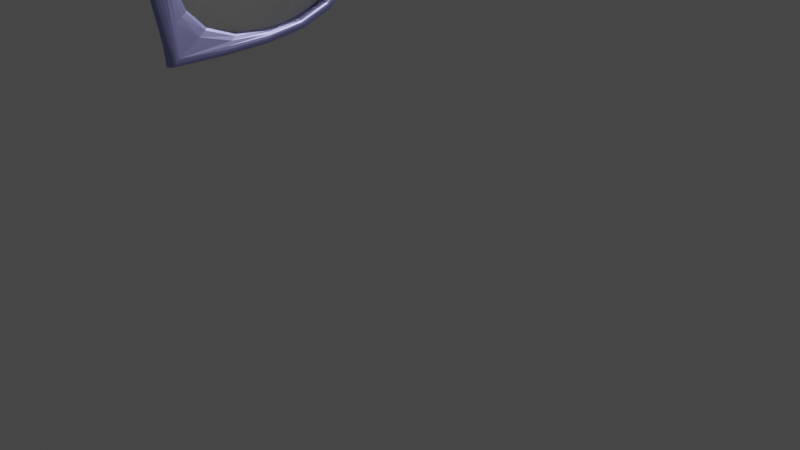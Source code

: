 # Source: original_glasses.blend  (saved by Blender 2.91.10; exported with 4.5.12 LTS)
import bpy
from mathutils import Matrix  # noqa: F401  (used for matrix-valued properties, if any)

bpy.ops.wm.read_factory_settings(use_empty=True)
scene = bpy.context.scene
scene.name = 'Scene'

# ---- collections
col_collection = bpy.data.collections.new('Collection'); scene.collection.children.link(col_collection)

# ---- materials (node trees are filled in below, after node groups)
mat_glasses = bpy.data.materials.new('glasses')
mat_glasses.use_transparent_shadow = False
mat_frame = bpy.data.materials.new('frame')
mat_frame.use_transparent_shadow = False
mat_material = bpy.data.materials.new('Material')
mat_material.use_transparent_shadow = False
mat_rubber = bpy.data.materials.new('rubber')
mat_rubber.use_transparent_shadow = False

# ---- material node trees
mat_glasses.use_nodes = True; mat_glasses.node_tree.nodes.clear()
_N = mat_glasses.node_tree.nodes; _L = mat_glasses.node_tree.links
n0 = _N.new('ShaderNodeOutputMaterial'); n0.name = 'Material Output'; n0.location = (300, 300)
n1 = _N.new('ShaderNodeBsdfGlass'); n1.name = 'Glass BSDF'; n1.location = (10, 300)
n1.distribution = 'BECKMANN'
n1.inputs[1].default_value = 0.5
n1.inputs[2].default_value = 1.45
_L.new(n1.outputs[0], n0.inputs[0])
n0.is_active_output = True
mat_frame.use_nodes = True; mat_frame.node_tree.nodes.clear()
_N = mat_frame.node_tree.nodes; _L = mat_frame.node_tree.links
n0 = _N.new('ShaderNodeOutputMaterial'); n0.name = 'Material Output'; n0.location = (300, 300)
n1 = _N.new('ShaderNodeMixShader'); n1.name = 'Mix Shader'; n1.location = (10, 300)
n2 = _N.new('ShaderNodeBsdfAnisotropic'); n2.name = 'Glossy BSDF'; n2.location = (-190, 250)
n2.distribution = 'GGX'
n2.inputs[0].default_value = (0.0, 0.005071, 0.8, 1.0)
n3 = _N.new('ShaderNodeBsdfAnisotropic'); n3.name = 'Glossy BSDF.001'; n3.location = (-190, 225)
n3.distribution = 'GGX'
_L.new(n1.outputs[0], n0.inputs[0])
_L.new(n2.outputs[0], n1.inputs[1])
_L.new(n3.outputs[0], n1.inputs[2])
n0.is_active_output = True
mat_material.use_nodes = True; mat_material.node_tree.nodes.clear()
_N = mat_material.node_tree.nodes; _L = mat_material.node_tree.links
n0 = _N.new('ShaderNodeBsdfPrincipled'); n0.name = 'Principled BSDF'; n0.location = (10, 300)
n0.distribution = 'GGX'
n0.subsurface_method = 'BURLEY'
n0.inputs[0].default_value = (0.0, 0.0, 0.0, 1.0)
n0.inputs[3].default_value = 1.45
n0.inputs[27].default_value = (0.0, 0.0, 0.0, 1.0)
n0.inputs[28].default_value = 1.0
n1 = _N.new('ShaderNodeOutputMaterial'); n1.name = 'Material Output'; n1.location = (300, 300)
_L.new(n0.outputs[0], n1.inputs[0])
n1.is_active_output = True
mat_rubber.use_nodes = True; mat_rubber.node_tree.nodes.clear()
_N = mat_rubber.node_tree.nodes; _L = mat_rubber.node_tree.links
n0 = _N.new('ShaderNodeOutputMaterial'); n0.name = 'Material Output'; n0.location = (300, 300)
n1 = _N.new('ShaderNodeBsdfTranslucent'); n1.name = 'Translucent BSDF'; n1.location = (10, 300)
n1.inputs[0].default_value = (0.7135, 0.6972, 0.7842, 1.0)
_L.new(n1.outputs[0], n0.inputs[0])
n0.is_active_output = True

# ---- world
world_world = bpy.data.worlds.new('World'); scene.world = world_world
world_world.use_nodes = True; world_world.node_tree.nodes.clear()
_N = world_world.node_tree.nodes; _L = world_world.node_tree.links
n0 = _N.new('ShaderNodeOutputWorld'); n0.name = 'World Output'; n0.location = (300, 300)
n1 = _N.new('ShaderNodeBackground'); n1.name = 'Background'; n1.location = (10, 300)
n1.inputs[0].default_value = (0.05088, 0.05088, 0.05088, 1.0)
_L.new(n1.outputs[0], n0.inputs[0])
n0.is_active_output = True
world_world.color = (0.05088, 0.05088, 0.05088)
world_world.use_sun_shadow = False
world_world.sun_shadow_jitter_overblur = 0.0

# ---- cameras
cam_camera = bpy.data.cameras.new('Camera')
cam_camera.clip_end = 100.0
cam_camera.ortho_scale = 7.314

# ---- lights
light_light = bpy.data.lights.new('Light', 'POINT')
light_light.transmission_factor = 0.0
light_light.energy = 1000.0
light_light.shadow_soft_size = 0.1
light_light.shadow_maximum_resolution = 0.006
light_light.use_absolute_resolution = True

# ---- meshes
me_cube = bpy.data.meshes.new('Cube')
me_cube.from_pydata([(1.269, -0.5121, 0.973), (1.514, -0.5399, -1.0), (0.2974, -2.689, 1.0), (0.8157, -2.467, -0.9544), (0.3244, -0.5265, 0.9796), (-0.4853, -0.5362, -1.0), (-1.702, -2.685, 1.0), (-0.604, -2.491, -0.9575), (1.908, -0.65, 0.874), (1.903, -0.659, -0.8818), (0.9051, -2.422, 0.8818), (0.9051, -2.422, -0.8818), (0.1402, -0.6557, 0.8818), (-0.8601, -2.423, -0.8772), (-0.3203, -0.6677, -0.9413), (-1.553, -2.423, 0.8878), (-1.495, -2.461, -0.8878), (0.6363, -0.6215, 0.7673), (0.6199, -0.6505, -0.8878), (-0.1664, -2.039, 0.831), (-0.3847, -2.425, -0.8878), (1.049, -0.6574, 0.8818), (1.049, -0.6574, -0.8818), (0.05163, -2.42, 0.8818), (0.05163, -2.42, -0.8818), (1.946, -0.4065, 0.5549), (-1.702, -2.685, 0.2768), (-1.217, -2.716, 0.2697), (-0.1308, -0.2382, 0.3839), (2.468, -0.5765, 0.2656), (0.9051, -2.422, 0.2441), (-0.4072, -2.448, -0.01849), (0.4093, -0.5726, 0.4514), (-0.5545, -2.45, 0.2298), (0.6423, -0.6108, 0.2458), (1.049, -0.6574, 0.2441), (0.05163, -2.42, 0.2441), (-94.04, -2.206, 1.0), (-93.9, -1.944, 0.8878), (-92.73, -1.946, 0.8878), (-94.08, -2.203, 0.7666), (-93.9, -1.944, 0.7343), (-92.73, -1.946, 0.7343), (-94.04, -2.206, 1.0), (-93.9, -1.944, 0.8878), (-93.99, -2.204, 0.7664), (-93.85, -1.943, 0.7357), (-104.9, -2.186, 1.0), (-104.8, -1.924, 0.8878), (-104.9, -2.186, 0.87), (-104.8, -1.924, 0.8389), (-121.2, -2.082, 0.01756), (-121.2, -2.082, 0.3673), (-120.9, -1.631, -0.06595), (-120.9, -1.631, 0.06558), (-1.702, -2.685, 0.7563), (-0.524, -2.671, 0.6715), (1.929, -0.4138, 0.5205), (0.2974, -2.689, 0.7563), (-1.657, -0.3316, 0.846), (2.468, -0.5765, 0.6884), (0.9051, -2.422, 0.6669), (0.6423, -0.6108, 0.666), (1.059, -0.6479, 0.6713), (0.05163, -2.42, 0.6669), (-94.04, -2.206, 0.9209), (-93.9, -1.944, 0.8361), (-92.73, -1.946, 0.8361), (-94.0, -2.209, 0.9199), (-93.84, -1.944, 0.8376), (-104.9, -2.186, 0.9562), (-104.8, -1.924, 0.8714), (-121.2, -2.082, 0.2495), (-120.9, -1.631, 0.02126), (1.889, -0.1829, 0.5069), (1.87, -0.1937, 0.5463), (-0.202, 0.0, 0.7563), (-0.202, 0.0, 0.2768), (1.797, 0.0, 0.7563), (1.797, 0.0, 0.2768), (-0.202, 0.0, 0.7563), (-0.202, 0.0, 0.2768), (-23.95, -2.303, 0.3704), (-23.95, -2.303, 0.8878), (-23.88, -2.303, 0.8878), (-24.54, -2.564, 1.006), (-25.27, -2.563, 0.4015), (-25.12, -2.301, 0.3704), (-24.75, -2.564, 0.7924), (-23.95, -2.303, 0.7135), (-10.18, -0.383, 0.7426), (-8.649, -0.2897, 0.2805), (-9.635, -0.476, 0.6417), (-8.28, -0.3931, 0.2315), (-8.164, -0.4598, -0.1749), (-11.76, -0.3267, 0.5733), (-10.8, -0.3026, 0.3113), (-11.85, -0.7065, 0.4295), (-11.5, -0.3849, 0.5223), (-11.71, -0.03413, 0.4808), (-13.74, -0.1698, 0.8131), (-10.65, -0.3636, 0.2897), (-7.674, -0.7155, 0.51), (-3.988, -0.4688, -0.09443), (-7.535, -0.04313, 0.5613), (-9.561, -0.1788, 0.8936), (-0.5487, -0.6483, -0.8878), (-1.734, -2.46, -0.8878), (0.2384, -0.3416, 0.3348), (-0.3847, -2.425, 0.6715), (-0.3847, -2.425, 0.8878), (0.6199, -0.6505, 0.8878), (-0.5487, -0.6483, 0.8878), (-1.904, -2.485, 0.2298), (-1.117, -0.4245, 0.7451), (-0.6938, -2.697, -0.00954), (-0.1753, -0.6726, -0.9726), (-0.1858, -2.356, -0.7997), (0.5731, -0.6313, 0.5302), (-0.1664, -2.039, 0.6715), (-0.2493, -2.186, 0.7673), (0.4524, -0.7627, 0.8486), (-0.9056, -2.51, 0.1085), (-0.1608, -2.039, -0.1603), (-1.639, -2.685, 0.9998), (-0.4226, -0.5362, 0.9998), (-1.491, -2.423, 0.8876), (-0.4861, -0.6483, 0.8876), (-24.48, -2.564, 1.006), (-1.594, -0.3316, 0.8458), (-1.054, -0.4245, 0.7449), (-23.81, -2.303, 0.8876), (1.976, -0.6377, 0.7968), (2.005, -0.5893, 0.2996), (1.797, 0.0, 0.7563), (1.797, 0.0, 0.2768), (0.6482, -0.6566, 0.2441), (0.6482, -0.6566, -0.8818), (-0.3496, -2.419, 0.2441), (-0.3496, -2.419, -0.8818), (0.6482, -0.6566, 0.8818), (-0.3496, -2.419, 0.8818), (0.6482, -0.6566, 0.6669), (0.549, -0.832, 0.7063), (0.6366, -0.6771, 0.8612), (0.549, -0.832, -0.7063), (0.6366, -0.6771, -0.8612), (-0.3379, -2.399, 0.8612), (-0.2503, -2.244, 0.7063), (-0.3379, -2.399, -0.8612), (-0.2503, -2.244, -0.7063), (0.549, -0.832, 0.3215), (0.549, -0.832, 0.1666), (0.6366, -0.6771, 0.2441), (-0.2503, -2.244, 0.3215), (-0.3379, -2.399, 0.2441), (-0.2503, -2.244, 0.1666), (0.6366, -0.6771, 0.6669), (0.549, -0.832, 0.6669)], [], [(0, 4, 6, 2), (58, 2, 6, 55), (5, 7, 107, 106), (5, 1, 3, 7), (27, 3, 11, 30), (59, 4, 0, 132), (30, 11, 24, 36), (132, 0, 8, 60), (3, 1, 9, 11), (0, 2, 10, 8), (0, 4, 12, 8), (7, 3, 11, 13), (118, 116, 18, 34), (112, 15, 126, 127), (28, 5, 106, 108), (85, 84, 38, 37), (119, 19, 121, 62), (116, 117, 20, 18), (15, 112, 111, 110), (89, 82, 42, 67), (21, 23, 141, 140), (8, 10, 23, 21), (60, 8, 21, 63), (11, 9, 22, 24), (144, 157, 142, 140), (63, 21, 140, 142), (24, 22, 137, 139), (36, 24, 139, 138), (23, 64, 36, 138, 141), (22, 35, 136, 137), (146, 149, 139, 137), (9, 29, 35, 22), (117, 31, 123, 20), (20, 123, 34, 18), (7, 26, 113, 107), (28, 108, 93, 91), (1, 133, 29, 9), (61, 30, 36, 64), (5, 28, 133, 1), (58, 27, 30, 61), (3, 27, 26, 7), (37, 38, 44, 43), (66, 38, 39, 67), (88, 85, 37, 65), (87, 86, 40, 41), (82, 87, 41, 42), (84, 83, 39, 38), (43, 44, 48, 47), (65, 37, 43, 68), (41, 40, 45, 46), (66, 41, 46, 69), (50, 49, 51, 53), (68, 43, 47, 70), (46, 45, 49, 50), (69, 46, 50, 71), (72, 52, 54, 73), (71, 50, 53, 73), (47, 48, 54, 52), (70, 47, 52, 72), (49, 70, 72, 51), (48, 71, 73, 54), (51, 72, 73, 53), (44, 69, 71, 48), (45, 68, 70, 49), (38, 66, 69, 44), (40, 65, 68, 45), (86, 88, 65, 40), (41, 66, 67, 42), (2, 58, 61, 10), (10, 61, 64, 23), (84, 85, 128, 131), (35, 63, 142, 136), (29, 60, 63, 35), (83, 89, 67, 39), (123, 119, 62, 34), (133, 132, 60, 29), (28, 59, 76, 77), (27, 58, 55, 26), (76, 134, 78, 80), (133, 28, 77, 135), (57, 25, 75, 74), (59, 132, 134, 76), (81, 80, 78, 79), (77, 76, 80, 81), (135, 77, 81, 79), (134, 135, 79, 78), (110, 109, 89, 83), (26, 55, 88, 86), (15, 110, 83, 84), (33, 113, 87, 82), (113, 26, 86, 87), (55, 6, 85, 88), (109, 33, 82, 89), (6, 4, 125, 124), (91, 93, 101, 96), (114, 59, 90, 92), (108, 114, 92, 93), (59, 28, 91, 90), (92, 90, 95, 98), (93, 92, 98, 101), (97, 100, 105, 102), (95, 96, 97, 94), (99, 100, 101, 98), (96, 101, 100, 97), (94, 99, 98, 95), (90, 91, 96, 95), (103, 102, 105, 104), (100, 99, 104, 105), (94, 97, 102, 103), (99, 94, 103, 104), (16, 14, 106, 107), (14, 32, 108, 106), (120, 56, 109, 110), (17, 120, 110, 111), (122, 16, 107, 113), (115, 122, 113, 33), (56, 115, 33, 109), (117, 116, 14, 16), (116, 118, 32, 14), (19, 119, 56, 120), (121, 19, 120, 17), (31, 117, 16, 122), (123, 31, 122, 115), (119, 123, 115, 56), (124, 125, 127, 126), (125, 129, 130, 127), (124, 126, 131, 128), (85, 6, 124, 128), (15, 84, 131, 126), (4, 59, 129, 125), (59, 114, 130, 129), (114, 112, 127, 130), (25, 57, 132, 133), (74, 75, 135, 134), (75, 25, 133, 135), (57, 74, 134, 132), (145, 152, 156, 150), (157, 153, 136, 142), (151, 158, 143, 148, 154), (155, 147, 141, 138), (149, 155, 138, 139), (153, 146, 137, 136), (151, 152, 153), (154, 155, 156), (151, 154, 156, 152), (152, 145, 146, 153), (155, 149, 150, 156), (144, 147, 148, 143), (149, 146, 145, 150), (158, 151, 153, 157), (147, 155, 154, 148), (143, 158, 157, 144), (147, 144, 140, 141)])
me_cube.polygons.foreach_set('material_index', [1, 1, 1, 1, 1, 1, 1, 1, 1, 1, 0, 0, 0, 1, 1, 2, 0, 0, 1, 2, 1, 1, 1, 1, 0, 0, 0, 0, 1, 0, 0, 1, 0, 0, 1, 1, 1, 1, 1, 1, 1, 2, 2, 2, 2, 2, 2, 2, 2, 2, 2, 2, 2, 2, 2, 2, 2, 2, 2, 2, 2, 2, 2, 2, 2, 2, 2, 2, 1, 1, 1, 0, 1, 2, 0, 1, 1, 1, 1, 1, 1, 1, 0, 1, 1, 1, 1, 1, 1, 1, 1, 1, 1, 1, 3, 1, 1, 1, 1, 1, 3, 3, 3, 3, 3, 1, 3, 3, 3, 3, 1, 1, 1, 1, 1, 1, 1, 0, 1, 0, 0, 0, 0, 0, 1, 1, 1, 1, 1, 1, 1, 1, 1, 1, 1, 1, 0, 0, 0, 0, 0, 0, 0, 0, 0, 0, 0, 0, 0, 0, 0, 0, 0])
_k = {(3, 27): 0.1098, (11, 30): 0.1098, (3, 11): 0.1098, (109, 110): 0.97647, (136, 137): 1.0, (138, 139): 1.0, (140, 141): 1.0, (137, 139): 1.0, (136, 142): 1.0, (138, 141): 1.0, (27, 30): 0.1098, (83, 110): 0.97647, (140, 142): 1.0, (89, 109): 0.97647, (83, 89): 0.97647, (56, 120): 0.97647, (19, 119): 0.97647, (151, 154): 1.0, (152, 156): 1.0, (145, 152): 1.0, (146, 153): 1.0, (149, 155): 1.0, (150, 156): 1.0, (144, 147): 1.0, (143, 148): 1.0, (146, 149): 1.0, (145, 150): 1.0, (151, 158): 1.0, (153, 157): 1.0, (147, 155): 1.0, (148, 154): 1.0, (143, 158): 1.0, (144, 157): 1.0}
me_cube.attributes.new('crease_edge', 'FLOAT', 'EDGE').data.foreach_set('value', [_k.get((min(e.vertices), max(e.vertices)), 0.0) for e in me_cube.edges])
_uv = me_cube.uv_layers.new(name='UVMap')
_uv.uv.foreach_set('vector', [0.625, 0.5, 0.875, 0.5, 0.875, 0.75, 0.625, 0.75, 0.5945, 0.75, 0.625, 0.75, 0.625, 1.0, 0.5945, 1.0, 0.125, 0.5, 0.125, 0.75, 0.125, 0.75, 0.125, 0.5, 0.125, 0.5, 0.375, 0.5, 0.375, 0.75, 0.125, 0.75, 0.5346, 0.75, 0.375, 0.75, 0.375, 0.75, 0.5346, 0.75, 0.5945, 0.25, 0.625, 0.25, 0.625, 0.5, 0.5945, 0.5, 0.5346, 0.75, 0.375, 0.75, 0.375, 0.75, 0.5346, 0.75, 0.5945, 0.5, 0.625, 0.5, 0.625, 0.5, 0.5945, 0.5, 0.375, 0.75, 0.375, 0.5, 0.375, 0.5, 0.375, 0.75, 0.625, 0.5, 0.625, 0.75, 0.625, 0.75, 0.625, 0.5, 0.625, 0.5, 0.875, 0.5, 0.875, 0.5, 0.625, 0.5, 0.375, 1.0, 0.375, 0.75, 0.375, 0.75, 0.375, 1.0, 0.5735, 0.25, 0.3633, 0.25, 0.375, 0.25, 0.5346, 0.25, 0.875, 0.5, 0.875, 0.75, 0.875, 0.75, 0.875, 0.5, 0.5346, 0.25, 0.375, 0.25, 0.375, 0.25, 0.5346, 0.25, 0.875, 0.75, 0.875, 0.75, 0.875, 0.75, 0.875, 0.75, 0.5945, 0.05434, 0.6127, 0.05709, 0.6057, 0.25, 0.5945, 0.25, 0.125, 0.5032, 0.125, 0.7487, 0.125, 0.75, 0.125, 0.5, 0.875, 0.75, 0.875, 0.5, 0.875, 0.5, 0.875, 0.75, 0.5945, 0.0, 0.5346, 0.0, 0.5346, 0.0, 0.5945, 0.0, 0.625, 0.5, 0.625, 0.75, 0.625, 0.75, 0.625, 0.5, 0.625, 0.5, 0.625, 0.75, 0.625, 0.75, 0.625, 0.5, 0.5945, 0.5, 0.625, 0.5, 0.625, 0.5, 0.5945, 0.5, 0.375, 0.75, 0.375, 0.5, 0.375, 0.5, 0.375, 0.75, 0.6221, 0.5029, 0.5945, 0.5029, 0.5945, 0.5, 0.625, 0.5, 0.5945, 0.5, 0.625, 0.5, 0.625, 0.5, 0.5945, 0.5, 0.375, 0.75, 0.375, 0.5, 0.375, 0.5, 0.375, 0.75, 0.5346, 0.75, 0.375, 0.75, 0.375, 0.75, 0.5346, 0.75, 0.625, 0.75, 0.5945, 0.75, 0.5346, 0.75, 0.5346, 0.75, 0.625, 0.75, 0.375, 0.5, 0.5346, 0.5, 0.5346, 0.5, 0.375, 0.5, 0.3779, 0.5029, 0.3779, 0.7471, 0.375, 0.75, 0.375, 0.5, 0.375, 0.5, 0.5346, 0.5, 0.5346, 0.5, 0.375, 0.5, 0.3755, 1.0, 0.4802, 1.0, 0.4808, 1.0, 0.375, 1.0, 0.375, 0.0, 0.4774, 0.05434, 0.5346, 0.25, 0.375, 0.25, 0.375, 1.0, 0.5346, 1.0, 0.5346, 1.0, 0.375, 1.0, 0.5346, 0.25, 0.5346, 0.25, 0.5346, 0.25, 0.5346, 0.25, 0.375, 0.5, 0.5346, 0.5, 0.5346, 0.5, 0.375, 0.5, 0.5945, 0.75, 0.5346, 0.75, 0.5346, 0.75, 0.5945, 0.75, 0.375, 0.25, 0.5346, 0.25, 0.5346, 0.5, 0.375, 0.5, 0.5945, 0.75, 0.5346, 0.75, 0.5346, 0.75, 0.5945, 0.75, 0.375, 0.75, 0.5346, 0.75, 0.5346, 1.0, 0.375, 1.0, 0.875, 0.75, 0.875, 0.75, 0.875, 0.75, 0.875, 0.75, 0.5945, 1.0, 0.625, 1.0, 0.625, 1.0, 0.5945, 1.0, 0.5945, 1.0, 0.625, 1.0, 0.625, 1.0, 0.5945, 1.0, 0.5346, 1.0, 0.5346, 1.0, 0.5346, 1.0, 0.5346, 1.0, 0.5346, 1.0, 0.5346, 1.0, 0.5346, 1.0, 0.5346, 1.0, 0.875, 0.75, 0.875, 0.75, 0.875, 0.75, 0.875, 0.75, 0.875, 0.75, 0.875, 0.75, 0.875, 0.75, 0.875, 0.75, 0.5945, 1.0, 0.625, 1.0, 0.625, 1.0, 0.5947, 1.0, 0.5346, 1.0, 0.5346, 1.0, 0.5346, 1.0, 0.5346, 1.0, 0.5945, 1.0, 0.5346, 1.0, 0.5346, 1.0, 0.5947, 1.0, 0.5346, 1.0, 0.5346, 1.0, 0.5346, 1.0, 0.5346, 1.0, 0.5947, 1.0, 0.625, 1.0, 0.625, 1.0, 0.5945, 1.0, 0.5346, 1.0, 0.5346, 1.0, 0.5346, 1.0, 0.5346, 1.0, 0.5947, 1.0, 0.5346, 1.0, 0.5346, 1.0, 0.5945, 1.0, 0.5945, 1.0, 0.625, 1.0, 0.625, 1.0, 0.5945, 1.0, 0.5945, 1.0, 0.5346, 1.0, 0.5346, 1.0, 0.5945, 1.0, 0.875, 0.75, 0.875, 0.75, 0.875, 0.75, 0.875, 0.75, 0.5945, 1.0, 0.625, 1.0, 0.625, 1.0, 0.5945, 1.0, 0.5346, 1.0, 0.5945, 1.0, 0.5945, 1.0, 0.5346, 1.0, 0.625, 1.0, 0.5945, 1.0, 0.5945, 1.0, 0.625, 1.0, 0.5346, 1.0, 0.5945, 1.0, 0.5945, 1.0, 0.5346, 1.0, 0.625, 1.0, 0.5947, 1.0, 0.5945, 1.0, 0.625, 1.0, 0.5346, 1.0, 0.5947, 1.0, 0.5945, 1.0, 0.5346, 1.0, 0.625, 1.0, 0.5945, 1.0, 0.5947, 1.0, 0.625, 1.0, 0.5346, 1.0, 0.5945, 1.0, 0.5947, 1.0, 0.5346, 1.0, 0.5346, 1.0, 0.5945, 1.0, 0.5945, 1.0, 0.5346, 1.0, 0.5346, 1.0, 0.5945, 1.0, 0.5945, 1.0, 0.5346, 1.0, 0.625, 0.75, 0.5945, 0.75, 0.5945, 0.75, 0.625, 0.75, 0.625, 0.75, 0.5945, 0.75, 0.5945, 0.75, 0.625, 0.75, 0.875, 0.75, 0.875, 0.75, 0.875, 0.75, 0.875, 0.75, 0.5346, 0.5, 0.5945, 0.5, 0.5945, 0.5, 0.5346, 0.5, 0.5346, 0.5, 0.5945, 0.5, 0.5945, 0.5, 0.5346, 0.5, 0.625, 0.0, 0.5945, 0.0, 0.5945, 0.0, 0.625, 0.0, 0.4774, 0.05434, 0.5945, 0.05434, 0.5945, 0.25, 0.5346, 0.25, 0.5346, 0.5, 0.5945, 0.5, 0.5945, 0.5, 0.5346, 0.5, 0.5346, 0.25, 0.5945, 0.25, 0.5945, 0.25, 0.5346, 0.25, 0.5346, 0.75, 0.5945, 0.75, 0.5945, 1.0, 0.5346, 1.0, 0.5945, 0.25, 0.5945, 0.5, 0.5945, 0.5, 0.5945, 0.25, 0.5346, 0.5, 0.5346, 0.25, 0.5346, 0.25, 0.5346, 0.5, 0.5625, 0.5, 0.5666, 0.5, 0.567, 0.5, 0.5621, 0.5, 0.5945, 0.25, 0.5945, 0.5, 0.5945, 0.5, 0.5945, 0.25, 0.5346, 0.25, 0.5945, 0.25, 0.5945, 0.5, 0.5346, 0.5, 0.5346, 0.25, 0.5945, 0.25, 0.5945, 0.25, 0.5346, 0.25, 0.5346, 0.5, 0.5346, 0.25, 0.5346, 0.25, 0.5346, 0.5, 0.5945, 0.5, 0.5346, 0.5, 0.5346, 0.5, 0.5945, 0.5, 0.625, 0.0, 0.5945, 0.0, 0.5945, 0.0, 0.625, 0.0, 0.5346, 1.0, 0.5945, 1.0, 0.5945, 1.0, 0.5346, 1.0, 0.875, 0.75, 0.875, 0.75, 0.875, 0.75, 0.875, 0.75, 0.5346, 1.0, 0.5346, 1.0, 0.5346, 1.0, 0.5346, 1.0, 0.5346, 1.0, 0.5346, 1.0, 0.5346, 1.0, 0.5346, 1.0, 0.5945, 1.0, 0.625, 1.0, 0.625, 1.0, 0.5945, 1.0, 0.5945, 0.0, 0.5346, 0.0, 0.5346, 0.0, 0.5945, 0.0, 0.875, 0.75, 0.875, 0.5, 0.875, 0.5, 0.875, 0.75, 0.5346, 0.25, 0.5346, 0.25, 0.5346, 0.25, 0.5346, 0.25, 0.5945, 0.25, 0.5945, 0.25, 0.5945, 0.25, 0.5945, 0.25, 0.5346, 0.25, 0.5945, 0.25, 0.5945, 0.25, 0.5346, 0.25, 0.5945, 0.25, 0.5346, 0.25, 0.5346, 0.25, 0.5945, 0.25, 0.5945, 0.25, 0.5945, 0.25, 0.5945, 0.25, 0.5945, 0.25, 0.5346, 0.25, 0.5945, 0.25, 0.5945, 0.25, 0.5346, 0.25, 0.6305, 0.25, 0.5922, 0.25, 0.5922, 0.25, 0.6305, 0.25, 0.5945, 0.25, 0.5346, 0.25, 0.6305, 0.25, 0.4818, 0.25, 0.5187, 0.25, 0.5922, 0.25, 0.5346, 0.25, 0.5945, 0.25, 0.5346, 0.25, 0.5346, 0.25, 0.5922, 0.25, 0.6305, 0.25, 0.4818, 0.25, 0.5187, 0.25, 0.5945, 0.25, 0.5945, 0.25, 0.5945, 0.25, 0.5346, 0.25, 0.5346, 0.25, 0.5945, 0.25, 0.4818, 0.25, 0.6305, 0.25, 0.5922, 0.25, 0.5187, 0.25, 0.5922, 0.25, 0.5187, 0.25, 0.5187, 0.25, 0.5922, 0.25, 0.4818, 0.25, 0.6305, 0.25, 0.6305, 0.25, 0.4818, 0.25, 0.5187, 0.25, 0.4818, 0.25, 0.4818, 0.25, 0.5187, 0.25, 0.125, 0.75, 0.125, 0.5027, 0.125, 0.5, 0.125, 0.75, 0.3677, 0.25, 0.5588, 0.25, 0.5346, 0.25, 0.375, 0.25, 0.5913, 0.0337, 0.5945, 0.0337, 0.5945, 0.0, 0.625, 0.0, 0.5902, 0.25, 0.5913, 0.0337, 0.625, 0.0, 0.625, 0.25, 0.5009, 1.0, 0.375, 1.0, 0.375, 1.0, 0.5346, 1.0, 0.5009, 1.0, 0.5009, 1.0, 0.5346, 1.0, 0.5346, 1.0, 0.5945, 0.0337, 0.5009, 0.0337, 0.5346, 0.0, 0.5945, 0.0, 0.125, 0.7487, 0.125, 0.5032, 0.125, 0.5027, 0.125, 0.75, 0.3633, 0.25, 0.5735, 0.25, 0.5588, 0.25, 0.3677, 0.25, 0.6127, 0.05709, 0.5945, 0.05434, 0.5945, 0.0337, 0.5913, 0.0337, 0.6057, 0.25, 0.6127, 0.05709, 0.5913, 0.0337, 0.5902, 0.25, 0.4802, 1.0, 0.3755, 1.0, 0.375, 1.0, 0.5009, 1.0, 0.4808, 1.0, 0.4802, 1.0, 0.5009, 1.0, 0.5009, 1.0, 0.5945, 0.05434, 0.4774, 0.05434, 0.5009, 0.0337, 0.5945, 0.0337, 0.875, 0.75, 0.875, 0.5, 0.875, 0.5, 0.875, 0.75, 0.625, 0.25, 0.5945, 0.25, 0.5945, 0.25, 0.625, 0.25, 0.875, 0.75, 0.875, 0.75, 0.875, 0.75, 0.875, 0.75, 0.625, 1.0, 0.625, 1.0, 0.625, 1.0, 0.625, 1.0, 0.875, 0.75, 0.875, 0.75, 0.875, 0.75, 0.875, 0.75, 0.625, 0.25, 0.5945, 0.25, 0.5945, 0.25, 0.625, 0.25, 0.5945, 0.25, 0.5945, 0.25, 0.5945, 0.25, 0.5945, 0.25, 0.5945, 0.25, 0.625, 0.25, 0.625, 0.25, 0.5945, 0.25, 0.5666, 0.5, 0.5625, 0.5, 0.5945, 0.5, 0.5346, 0.5, 0.5621, 0.5, 0.567, 0.5, 0.5346, 0.5, 0.5945, 0.5, 0.567, 0.5, 0.5666, 0.5, 0.5346, 0.5, 0.5346, 0.5, 0.5625, 0.5, 0.5621, 0.5, 0.5945, 0.5, 0.5945, 0.5, 0.3999, 0.5249, 0.5236, 0.5249, 0.5236, 0.7251, 0.3999, 0.7251, 0.5945, 0.5029, 0.5346, 0.5029, 0.5346, 0.5, 0.5945, 0.5, 0.5456, 0.5249, 0.5945, 0.5249, 0.6001, 0.5249, 0.6001, 0.7251, 0.5456, 0.7251, 0.5346, 0.7471, 0.6221, 0.7471, 0.625, 0.75, 0.5346, 0.75, 0.3779, 0.7471, 0.5346, 0.7471, 0.5346, 0.75, 0.375, 0.75, 0.5346, 0.5029, 0.3779, 0.5029, 0.375, 0.5, 0.5346, 0.5, 0.5456, 0.5249, 0.5236, 0.5249, 0.5346, 0.5029, 0.5456, 0.7251, 0.5346, 0.7471, 0.5236, 0.7251, 0.5456, 0.5249, 0.5456, 0.7251, 0.5236, 0.7251, 0.5236, 0.5249, 0.5236, 0.5249, 0.3999, 0.5249, 0.3779, 0.5029, 0.5346, 0.5029, 0.5346, 0.7471, 0.3779, 0.7471, 0.3999, 0.7251, 0.5236, 0.7251, 0.6221, 0.5029, 0.6221, 0.7471, 0.6001, 0.7251, 0.6001, 0.5249, 0.3779, 0.7471, 0.3779, 0.5029, 0.3999, 0.5249, 0.3999, 0.7251, 0.5945, 0.5249, 0.5456, 0.5249, 0.5346, 0.5029, 0.5945, 0.5029, 0.6221, 0.7471, 0.5346, 0.7471, 0.5456, 0.7251, 0.6001, 0.7251, 0.6001, 0.5249, 0.5945, 0.5249, 0.5945, 0.5029, 0.6221, 0.5029, 0.6221, 0.7471, 0.6221, 0.5029, 0.625, 0.5, 0.625, 0.75])
me_cube.materials.append(mat_glasses)
me_cube.materials.append(mat_frame)
me_cube.materials.append(mat_material)
me_cube.materials.append(mat_rubber)
me_cube.use_remesh_preserve_volume = False
me_cube.use_remesh_preserve_attributes = False
me_cube.use_mirror_vertex_groups = False
me_cube.update()

# ---- objects
ob_glasses = bpy.data.objects.new('glasses', me_cube)
ob_light = bpy.data.objects.new('Light', light_light)
ob_camera = bpy.data.objects.new('Camera', cam_camera)

# ---- transforms, parenting, visibility, modifiers, constraints
ob_glasses.location = (0.0, 0.0, 3.116)
ob_glasses.scale = (0.05749, 1.0, 1.0)
ob_glasses.lock_rotations_4d = False
ob_glasses.empty_display_type = 'ARROWS'
ob_glasses.lineart.crease_threshold = 0.0
_m = ob_glasses.modifiers.new('Mirror', 'MIRROR')
_m.use_axis = (False, True, False)
_m.use_clip = True
_m = ob_glasses.modifiers.new('Subdivision', 'SUBSURF')
_m.uv_smooth = 'PRESERVE_CORNERS'
_m.levels = 4
ob_light.location = (4.076, 1.005, 5.904)
ob_light.rotation_euler = (0.6503, 0.05522, 1.866)
ob_light.lock_rotations_4d = False
ob_light.empty_display_type = 'ARROWS'
ob_light.color = (0.0, 0.0, 0.0, 0.0)
ob_light.lineart.crease_threshold = 0.0
ob_camera.location = (7.359, -6.926, 4.958)
ob_camera.rotation_euler = (1.109, 0.0, 0.8149)
ob_camera.lock_rotations_4d = False
ob_camera.empty_display_type = 'ARROWS'
ob_camera.color = (0.0, 0.0, 0.0, 0.0)
ob_camera.display_type = 'WIRE'
ob_camera.lineart.crease_threshold = 0.0

# ---- collection membership
col_collection.objects.link(ob_glasses)
col_collection.objects.link(ob_light)
col_collection.objects.link(ob_camera)

# ---- scene / render settings (as saved in the file)
scene.camera = ob_camera
scene.frame_start = 1; scene.frame_end = 250; scene.frame_set(1)
scene.render.engine = 'BLENDER_EEVEE_NEXT'
scene.cycles.use_denoising = False
scene.cycles.samples = 128
scene.cycles.sampling_pattern = 'TABULATED_SOBOL'
scene.cycles.use_adaptive_sampling = False
scene.cycles.use_light_tree = False
scene.view_settings.view_transform = 'Filmic'
bpy.context.view_layer.update()
